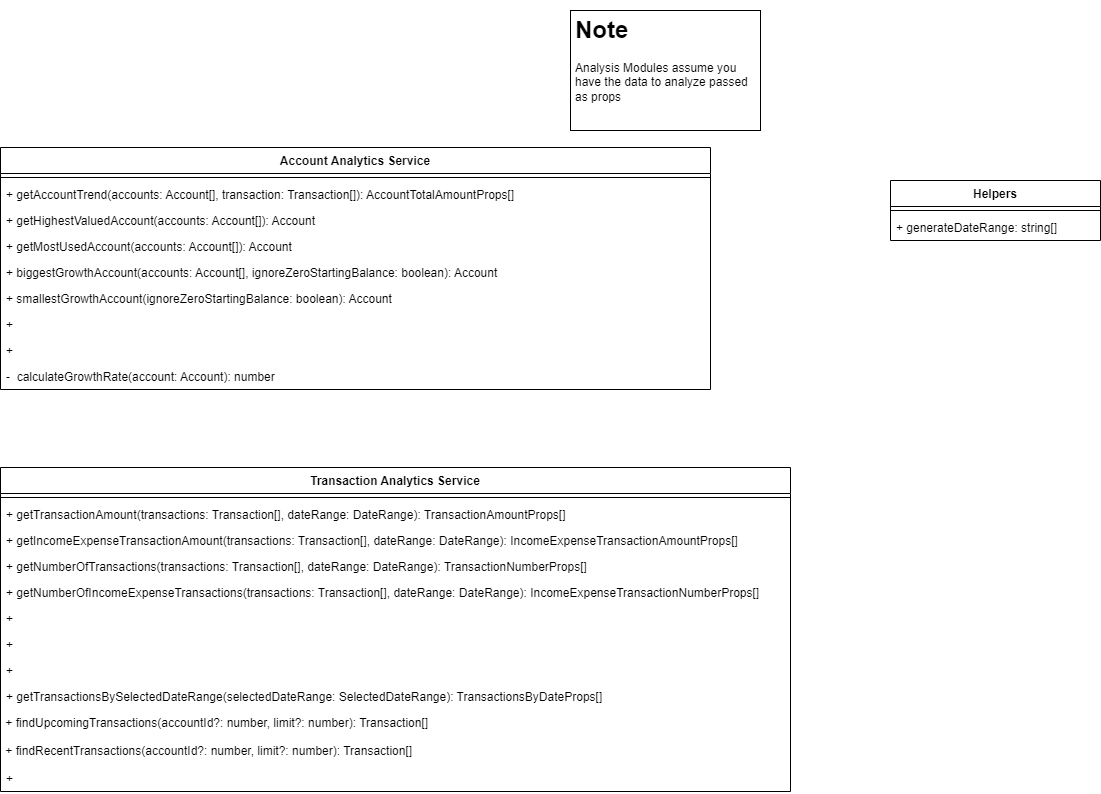

The diagram above was exported from draw.io. Its source (the exported page's mxGraphModel, read from the mxfile embedded in the PNG):
<mxGraphModel dx="494" dy="424" grid="1" gridSize="10" guides="1" tooltips="1" connect="1" arrows="1" fold="1" page="1" pageScale="1" pageWidth="850" pageHeight="1100" math="0" shadow="0">
  <root>
    <mxCell id="0" />
    <mxCell id="1" parent="0" />
    <mxCell id="12" value="Account Analytics Service" style="swimlane;fontStyle=1;align=center;verticalAlign=top;childLayout=stackLayout;horizontal=1;startSize=26;horizontalStack=0;resizeParent=1;resizeParentMax=0;resizeLast=0;collapsible=1;marginBottom=0;whiteSpace=wrap;" parent="1" vertex="1">
      <mxGeometry x="40" y="147" width="710" height="242" as="geometry" />
    </mxCell>
    <mxCell id="14" value="" style="line;strokeWidth=1;fillColor=none;align=left;verticalAlign=middle;spacingTop=-1;spacingLeft=3;spacingRight=3;rotatable=0;labelPosition=right;points=[];portConstraint=eastwest;strokeColor=inherit;" parent="12" vertex="1">
      <mxGeometry y="26" width="710" height="8" as="geometry" />
    </mxCell>
    <mxCell id="26" value="+ getAccountTrend(accounts: Account[], transaction: Transaction[]): AccountTotalAmountProps[]" style="text;strokeColor=none;fillColor=none;align=left;verticalAlign=top;spacingLeft=4;spacingRight=4;overflow=hidden;rotatable=0;points=[[0,0.5],[1,0.5]];portConstraint=eastwest;" parent="12" vertex="1">
      <mxGeometry y="34" width="710" height="26" as="geometry" />
    </mxCell>
    <mxCell id="21" value="+ getHighestValuedAccount(accounts: Account[]): Account" style="text;strokeColor=none;fillColor=none;align=left;verticalAlign=top;spacingLeft=4;spacingRight=4;overflow=hidden;rotatable=0;points=[[0,0.5],[1,0.5]];portConstraint=eastwest;" parent="12" vertex="1">
      <mxGeometry y="60" width="710" height="26" as="geometry" />
    </mxCell>
    <mxCell id="23" value="+ getMostUsedAccount(accounts: Account[]): Account" style="text;strokeColor=none;fillColor=none;align=left;verticalAlign=top;spacingLeft=4;spacingRight=4;overflow=hidden;rotatable=0;points=[[0,0.5],[1,0.5]];portConstraint=eastwest;" parent="12" vertex="1">
      <mxGeometry y="86" width="710" height="26" as="geometry" />
    </mxCell>
    <mxCell id="24" value="+ biggestGrowthAccount(accounts: Account[], ignoreZeroStartingBalance: boolean): Account" style="text;strokeColor=none;fillColor=none;align=left;verticalAlign=top;spacingLeft=4;spacingRight=4;overflow=hidden;rotatable=0;points=[[0,0.5],[1,0.5]];portConstraint=eastwest;" parent="12" vertex="1">
      <mxGeometry y="112" width="710" height="26" as="geometry" />
    </mxCell>
    <mxCell id="25" value="+ smallestGrowthAccount(ignoreZeroStartingBalance: boolean): Account" style="text;strokeColor=none;fillColor=none;align=left;verticalAlign=top;spacingLeft=4;spacingRight=4;overflow=hidden;rotatable=0;points=[[0,0.5],[1,0.5]];portConstraint=eastwest;" parent="12" vertex="1">
      <mxGeometry y="138" width="710" height="26" as="geometry" />
    </mxCell>
    <mxCell id="27" value="+" style="text;strokeColor=none;fillColor=none;align=left;verticalAlign=top;spacingLeft=4;spacingRight=4;overflow=hidden;rotatable=0;points=[[0,0.5],[1,0.5]];portConstraint=eastwest;" parent="12" vertex="1">
      <mxGeometry y="164" width="710" height="26" as="geometry" />
    </mxCell>
    <mxCell id="28" value="+" style="text;strokeColor=none;fillColor=none;align=left;verticalAlign=top;spacingLeft=4;spacingRight=4;overflow=hidden;rotatable=0;points=[[0,0.5],[1,0.5]];portConstraint=eastwest;" parent="12" vertex="1">
      <mxGeometry y="190" width="710" height="26" as="geometry" />
    </mxCell>
    <mxCell id="29" value="-  calculateGrowthRate(account: Account): number" style="text;strokeColor=none;fillColor=none;align=left;verticalAlign=top;spacingLeft=4;spacingRight=4;overflow=hidden;rotatable=0;points=[[0,0.5],[1,0.5]];portConstraint=eastwest;" parent="12" vertex="1">
      <mxGeometry y="216" width="710" height="26" as="geometry" />
    </mxCell>
    <mxCell id="31" value="Transaction Analytics Service" style="swimlane;fontStyle=1;align=center;verticalAlign=top;childLayout=stackLayout;horizontal=1;startSize=26;horizontalStack=0;resizeParent=1;resizeParentMax=0;resizeLast=0;collapsible=1;marginBottom=0;whiteSpace=wrap;" parent="1" vertex="1">
      <mxGeometry x="40" y="467" width="790" height="324" as="geometry" />
    </mxCell>
    <mxCell id="32" value="" style="line;strokeWidth=1;fillColor=none;align=left;verticalAlign=middle;spacingTop=-1;spacingLeft=3;spacingRight=3;rotatable=0;labelPosition=right;points=[];portConstraint=eastwest;strokeColor=inherit;" parent="31" vertex="1">
      <mxGeometry y="26" width="790" height="8" as="geometry" />
    </mxCell>
    <mxCell id="19" value="+ getTransactionAmount(transactions: Transaction[], dateRange: DateRange): TransactionAmountProps[]" style="text;strokeColor=none;fillColor=none;align=left;verticalAlign=top;spacingLeft=4;spacingRight=4;overflow=hidden;rotatable=0;points=[[0,0.5],[1,0.5]];portConstraint=eastwest;" parent="31" vertex="1">
      <mxGeometry y="34" width="790" height="26" as="geometry" />
    </mxCell>
    <mxCell id="22" value="+ getIncomeExpenseTransactionAmount(transactions: Transaction[], dateRange: DateRange): IncomeExpenseTransactionAmountProps[]" style="text;strokeColor=none;fillColor=none;align=left;verticalAlign=top;spacingLeft=4;spacingRight=4;overflow=hidden;rotatable=0;points=[[0,0.5],[1,0.5]];portConstraint=eastwest;" parent="31" vertex="1">
      <mxGeometry y="60" width="790" height="26" as="geometry" />
    </mxCell>
    <mxCell id="33" value="+ getNumberOfTransactions(transactions: Transaction[], dateRange: DateRange): TransactionNumberProps[]" style="text;strokeColor=none;fillColor=none;align=left;verticalAlign=top;spacingLeft=4;spacingRight=4;overflow=hidden;rotatable=0;points=[[0,0.5],[1,0.5]];portConstraint=eastwest;" parent="31" vertex="1">
      <mxGeometry y="86" width="790" height="26" as="geometry" />
    </mxCell>
    <mxCell id="55" value="+ getNumberOfIncomeExpenseTransactions(transactions: Transaction[], dateRange: DateRange): IncomeExpenseTransactionNumberProps[]" style="text;strokeColor=none;fillColor=none;align=left;verticalAlign=top;spacingLeft=4;spacingRight=4;overflow=hidden;rotatable=0;points=[[0,0.5],[1,0.5]];portConstraint=eastwest;" parent="31" vertex="1">
      <mxGeometry y="112" width="790" height="26" as="geometry" />
    </mxCell>
    <mxCell id="39" value="+" style="text;strokeColor=none;fillColor=none;align=left;verticalAlign=top;spacingLeft=4;spacingRight=4;overflow=hidden;rotatable=0;points=[[0,0.5],[1,0.5]];portConstraint=eastwest;" parent="31" vertex="1">
      <mxGeometry y="138" width="790" height="26" as="geometry" />
    </mxCell>
    <mxCell id="49" value="+" style="text;strokeColor=none;fillColor=none;align=left;verticalAlign=top;spacingLeft=4;spacingRight=4;overflow=hidden;rotatable=0;points=[[0,0.5],[1,0.5]];portConstraint=eastwest;" parent="31" vertex="1">
      <mxGeometry y="164" width="790" height="26" as="geometry" />
    </mxCell>
    <mxCell id="48" value="+" style="text;strokeColor=none;fillColor=none;align=left;verticalAlign=top;spacingLeft=4;spacingRight=4;overflow=hidden;rotatable=0;points=[[0,0.5],[1,0.5]];portConstraint=eastwest;" parent="31" vertex="1">
      <mxGeometry y="190" width="790" height="26" as="geometry" />
    </mxCell>
    <mxCell id="45" value="+ getTransactionsBySelectedDateRange(selectedDateRange: SelectedDateRange): TransactionsByDateProps[]" style="text;strokeColor=none;fillColor=none;align=left;verticalAlign=top;spacingLeft=4;spacingRight=4;overflow=hidden;rotatable=0;points=[[0,0.5],[1,0.5]];portConstraint=eastwest;" parent="31" vertex="1">
      <mxGeometry y="216" width="790" height="26" as="geometry" />
    </mxCell>
    <mxCell id="41" value="&lt;span style=&quot;font-family: Helvetica; font-size: 12px; font-style: normal; font-variant-ligatures: normal; font-variant-caps: normal; font-weight: 400; letter-spacing: normal; orphans: 2; text-align: left; text-indent: 0px; text-transform: none; widows: 2; word-spacing: 0px; -webkit-text-stroke-width: 0px; text-decoration-thickness: initial; text-decoration-style: initial; text-decoration-color: initial; float: none; display: inline !important;&quot;&gt;&amp;nbsp;+ findUpcomingTransactions(accountId?: number, limit?: number): Transaction[]&lt;/span&gt;" style="text;whiteSpace=wrap;html=1;fontColor=default;labelBackgroundColor=none;" parent="31" vertex="1">
      <mxGeometry y="242" width="790" height="28" as="geometry" />
    </mxCell>
    <mxCell id="44" value="&lt;span style=&quot;font-family: Helvetica; font-size: 12px; font-style: normal; font-variant-ligatures: normal; font-variant-caps: normal; font-weight: 400; letter-spacing: normal; orphans: 2; text-align: left; text-indent: 0px; text-transform: none; widows: 2; word-spacing: 0px; -webkit-text-stroke-width: 0px; text-decoration-thickness: initial; text-decoration-style: initial; text-decoration-color: initial; float: none; display: inline !important;&quot;&gt;&amp;nbsp;+ findRecentTransactions(accountId?: number, limit?: number): Transaction[]&lt;/span&gt;" style="text;whiteSpace=wrap;html=1;fontColor=default;labelBackgroundColor=none;" parent="31" vertex="1">
      <mxGeometry y="270" width="790" height="28" as="geometry" />
    </mxCell>
    <mxCell id="40" value="+" style="text;strokeColor=none;fillColor=none;align=left;verticalAlign=top;spacingLeft=4;spacingRight=4;overflow=hidden;rotatable=0;points=[[0,0.5],[1,0.5]];portConstraint=eastwest;" parent="31" vertex="1">
      <mxGeometry y="298" width="790" height="26" as="geometry" />
    </mxCell>
    <mxCell id="46" value="&lt;h1&gt;Note&lt;/h1&gt;&lt;p&gt;Analysis Modules assume you have the data to analyze passed as props&lt;/p&gt;" style="text;html=1;spacing=5;spacingTop=-20;whiteSpace=wrap;overflow=hidden;rounded=0;glass=0;shadow=0;fillColor=none;gradientColor=none;strokeColor=default;" parent="1" vertex="1">
      <mxGeometry x="610" y="10" width="190" height="120" as="geometry" />
    </mxCell>
    <mxCell id="51" value="Helpers" style="swimlane;fontStyle=1;align=center;verticalAlign=top;childLayout=stackLayout;horizontal=1;startSize=26;horizontalStack=0;resizeParent=1;resizeParentMax=0;resizeLast=0;collapsible=1;marginBottom=0;rounded=0;shadow=0;glass=0;sketch=0;strokeColor=default;fillColor=none;gradientColor=none;" parent="1" vertex="1">
      <mxGeometry x="930" y="180" width="210" height="60" as="geometry" />
    </mxCell>
    <mxCell id="53" value="" style="line;strokeWidth=1;fillColor=none;align=left;verticalAlign=middle;spacingTop=-1;spacingLeft=3;spacingRight=3;rotatable=0;labelPosition=right;points=[];portConstraint=eastwest;strokeColor=inherit;rounded=0;shadow=0;glass=0;sketch=0;" parent="51" vertex="1">
      <mxGeometry y="26" width="210" height="8" as="geometry" />
    </mxCell>
    <mxCell id="54" value="+ generateDateRange: string[]" style="text;strokeColor=none;fillColor=none;align=left;verticalAlign=top;spacingLeft=4;spacingRight=4;overflow=hidden;rotatable=0;points=[[0,0.5],[1,0.5]];portConstraint=eastwest;rounded=0;shadow=0;glass=0;sketch=0;" parent="51" vertex="1">
      <mxGeometry y="34" width="210" height="26" as="geometry" />
    </mxCell>
  </root>
</mxGraphModel>